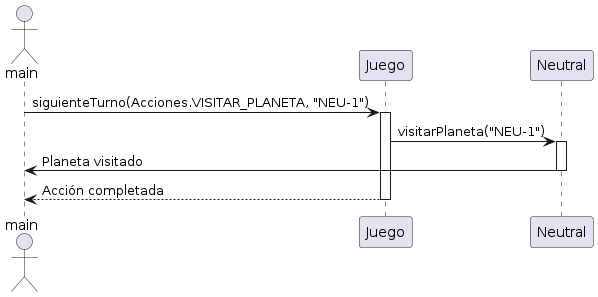

The diagram above was rendered by PlantUML. Its source (embedded in the PNG):
@startuml
actor main
participant Juego
participant Neutral
main -> Juego: siguienteTurno(Acciones.VISITAR_PLANETA, "NEU-1")
activate Juego
Juego -> Neutral: visitarPlaneta("NEU-1")
activate Neutral
Neutral -> main: Planeta visitado
deactivate Neutral
Juego --> main: Acción completada
deactivate Juego
@enduml